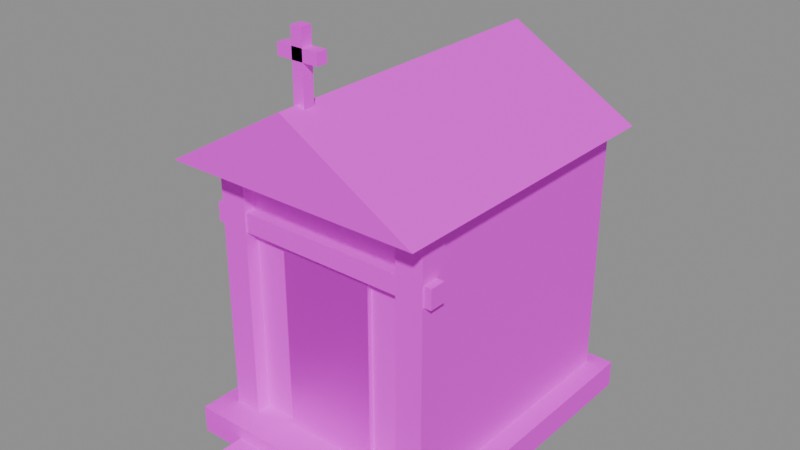 # Source: mausoleo.blend  (saved by Blender 5.2.45; exported with 4.5.12 LTS)
import bpy
from mathutils import Matrix  # noqa: F401  (used for matrix-valued properties, if any)

bpy.ops.wm.read_factory_settings(use_empty=True)
scene = bpy.context.scene
scene.name = 'Scene'

# ---- images (referenced by path relative to the original .blend; pixels are not part of the script)
import os
ASSET_DIR = os.environ.get("B2B_ASSET_DIR", "")  # directory of the original .blend (textures are referenced by path, not embedded)
HERE = os.path.dirname(os.path.abspath(__file__))  # packed textures are extracted next to this script under _unpacked/

def load_image(name, relpath, width, height, colorspace="sRGB"):
    """Load a texture the original file referenced (path relative to the .blend, or extracted next to this script)."""
    p = next((c for c in (os.path.join(HERE, relpath), os.path.join(ASSET_DIR, relpath)) if relpath and os.path.exists(c)), "")
    if p:
        img = bpy.data.images.load(p, check_existing=True)
        img.name = name
    else:  # same state as the original file: an image datablock whose file is absent (Cycles renders it pink)
        img = bpy.data.images.new(name, width, height)
        img.source = "FILE"
        img.filepath = "//" + (relpath or name)
    img.colorspace_settings.name = colorspace
    return img
img_cantera_mausoleo_png = load_image('cantera_mausoleo.png', 'cantera_mausoleo.png', 1024, 1024, 'sRGB')
img_herreria_puerta_png = load_image('herreria_puerta.png', 'herreria_puerta.png', 1024, 1024, 'sRGB')
img_teja_roja_png = load_image('teja_roja.png', 'teja_roja.png', 1024, 1024, 'sRGB')

# ---- materials (node trees are filled in below, after node groups)
mat_cantera_mausoleo = bpy.data.materials.new('Cantera_Mausoleo')
mat_cantera_mausoleo.diffuse_color = (0.6214, 0.5992, 0.5549, 1.0)
mat_cantera_mausoleo.roughness = 0.85
mat_herreria_puerta = bpy.data.materials.new('Herreria_Puerta')
mat_herreria_puerta.diffuse_color = (0.2008, 0.1695, 0.1647, 1.0)
mat_herreria_puerta.roughness = 0.5
mat_herreria_puerta.metallic = 0.7
mat_teja_roja = bpy.data.materials.new('Teja_Roja')
mat_teja_roja.diffuse_color = (0.572, 0.2206, 0.1321, 1.0)
mat_teja_roja.roughness = 0.8

# ---- material node trees
mat_cantera_mausoleo.use_nodes = True; mat_cantera_mausoleo.node_tree.nodes.clear()
_N = mat_cantera_mausoleo.node_tree.nodes; _L = mat_cantera_mausoleo.node_tree.links
n0 = _N.new('ShaderNodeOutputMaterial'); n0.name = 'Material Output'; n0.location = (400, 0)
n1 = _N.new('ShaderNodeBsdfPrincipled'); n1.name = 'Principled BSDF'; n1.location = (100, 0)
n1.inputs[2].default_value = 0.85
n1.inputs[10].default_value = 0.005
n2 = _N.new('ShaderNodeTexImage'); n2.name = 'Image Texture'; n2.location = (-250, 0)
n2.image = img_cantera_mausoleo_png
_L.new(n2.outputs[0], n1.inputs[0])
_L.new(n1.outputs[0], n0.inputs[0])
n0.is_active_output = True
mat_herreria_puerta.use_nodes = True; mat_herreria_puerta.node_tree.nodes.clear()
_N = mat_herreria_puerta.node_tree.nodes; _L = mat_herreria_puerta.node_tree.links
n0 = _N.new('ShaderNodeOutputMaterial'); n0.name = 'Material Output'; n0.location = (400, 0)
n1 = _N.new('ShaderNodeBsdfPrincipled'); n1.name = 'Principled BSDF'; n1.location = (100, 0)
n1.inputs[1].default_value = 0.7
n1.inputs[10].default_value = 0.005
n2 = _N.new('ShaderNodeTexImage'); n2.name = 'Image Texture'; n2.location = (-250, 0)
n2.image = img_herreria_puerta_png
_L.new(n2.outputs[0], n1.inputs[0])
_L.new(n1.outputs[0], n0.inputs[0])
n0.is_active_output = True
mat_teja_roja.use_nodes = True; mat_teja_roja.node_tree.nodes.clear()
_N = mat_teja_roja.node_tree.nodes; _L = mat_teja_roja.node_tree.links
n0 = _N.new('ShaderNodeOutputMaterial'); n0.name = 'Material Output'; n0.location = (400, 0)
n1 = _N.new('ShaderNodeBsdfPrincipled'); n1.name = 'Principled BSDF'; n1.location = (100, 0)
n1.inputs[2].default_value = 0.8
n1.inputs[10].default_value = 0.005
n2 = _N.new('ShaderNodeTexImage'); n2.name = 'Image Texture'; n2.location = (-250, 0)
n2.image = img_teja_roja_png
_L.new(n2.outputs[0], n1.inputs[0])
_L.new(n1.outputs[0], n0.inputs[0])
n0.is_active_output = True

# ---- meshes
me_cube = bpy.data.meshes.new('Cube')
me_cube.from_pydata([(-0.95, -1.15, -0.1), (-0.95, -1.15, 0.1), (-0.95, 1.15, -0.1), (-0.95, 1.15, 0.1), (0.95, -1.15, -0.1), (0.95, -1.15, 0.1), (0.95, 1.15, -0.1), (0.95, 1.15, 0.1)], [], [(0, 1, 3, 2), (2, 3, 7, 6), (6, 7, 5, 4), (4, 5, 1, 0), (2, 6, 4, 0), (7, 3, 1, 5)])
_uv = me_cube.uv_layers.new(name='UVMap')
_uv.uv.foreach_set('vector', [0.0, 0.0, 0.0, 0.2, 2.3, 0.2, 2.3, 0.0, 0.0, 0.0, 0.0, 0.2, 1.9, 0.2, 1.9, 0.0, 2.3, 0.0, 2.3, 0.2, 0.0, 0.2, 0.0, 0.0, 1.9, 0.0, 1.9, 0.2, 0.0, 0.2, 0.0, 0.0, 0.0, 2.3, 1.9, 2.3, 1.9, 0.0, 0.0, 0.0, 1.9, 2.3, 0.0, 2.3, 0.0, 0.0, 1.9, 0.0])
me_cube.materials.append(mat_cantera_mausoleo)
me_cube.update()
me_cube_001 = bpy.data.meshes.new('Cube.001')
me_cube_001.from_pydata([(-0.8, -0.95, -0.95), (-0.8, -0.95, 0.95), (-0.8, 0.95, -0.95), (-0.8, 0.95, 0.95), (0.8, -0.95, -0.95), (0.8, -0.95, 0.95), (0.8, 0.95, -0.95), (0.8, 0.95, 0.95)], [], [(0, 1, 3, 2), (2, 3, 7, 6), (6, 7, 5, 4), (4, 5, 1, 0), (2, 6, 4, 0), (7, 3, 1, 5)])
_uv = me_cube_001.uv_layers.new(name='UVMap')
_uv.uv.foreach_set('vector', [0.0, 0.0, 0.0, 1.9, 1.9, 1.9, 1.9, 0.0, 0.0, 0.0, 0.0, 1.9, 1.6, 1.9, 1.6, 0.0, 1.9, 0.0, 1.9, 1.9, 0.0, 1.9, 0.0, 0.0, 1.6, 0.0, 1.6, 1.9, 0.0, 1.9, 0.0, 0.0, 0.0, 1.9, 1.6, 1.9, 1.6, 0.0, 0.0, 0.0, 1.6, 1.9, 0.0, 1.9, 0.0, 0.0, 1.6, 0.0])
me_cube_001.materials.append(mat_cantera_mausoleo)
me_cube_001.update()
me_cube_002 = bpy.data.meshes.new('Cube.002')
me_cube_002.from_pydata([(-0.1, -0.1, -0.975), (-0.1, -0.1, 0.975), (-0.1, 0.1, -0.975), (-0.1, 0.1, 0.975), (0.1, -0.1, -0.975), (0.1, -0.1, 0.975), (0.1, 0.1, -0.975), (0.1, 0.1, 0.975)], [], [(0, 1, 3, 2), (2, 3, 7, 6), (6, 7, 5, 4), (4, 5, 1, 0), (2, 6, 4, 0), (7, 3, 1, 5)])
_uv = me_cube_002.uv_layers.new(name='UVMap')
_uv.uv.foreach_set('vector', [0.0, 0.0, 0.0, 1.95, 0.2, 1.95, 0.2, 0.0, 0.0, 0.0, 0.0, 1.95, 0.2, 1.95, 0.2, 0.0, 0.2, 0.0, 0.2, 1.95, 0.0, 1.95, 0.0, 0.0, 0.2, 0.0, 0.2, 1.95, 0.0, 1.95, 0.0, 0.0, 0.0, 0.2, 0.2, 0.2, 0.2, 0.0, 0.0, 0.0, 0.2, 0.2, 0.0, 0.2, 0.0, 0.0, 0.2, 0.0])
me_cube_002.materials.append(mat_cantera_mausoleo)
me_cube_002.update()
me_cube_003 = bpy.data.meshes.new('Cube.003')
me_cube_003.from_pydata([(-0.1, -0.1, -0.975), (-0.1, -0.1, 0.975), (-0.1, 0.1, -0.975), (-0.1, 0.1, 0.975), (0.1, -0.1, -0.975), (0.1, -0.1, 0.975), (0.1, 0.1, -0.975), (0.1, 0.1, 0.975)], [], [(0, 1, 3, 2), (2, 3, 7, 6), (6, 7, 5, 4), (4, 5, 1, 0), (2, 6, 4, 0), (7, 3, 1, 5)])
_uv = me_cube_003.uv_layers.new(name='UVMap')
_uv.uv.foreach_set('vector', [0.0, 0.0, 0.0, 1.95, 0.2, 1.95, 0.2, 0.0, 0.0, 0.0, 0.0, 1.95, 0.2, 1.95, 0.2, 0.0, 0.2, 0.0, 0.2, 1.95, 0.0, 1.95, 0.0, 0.0, 0.2, 0.0, 0.2, 1.95, 0.0, 1.95, 0.0, 0.0, 0.0, 0.2, 0.2, 0.2, 0.2, 0.0, 0.0, 0.0, 0.2, 0.2, 0.0, 0.2, 0.0, 0.0, 0.2, 0.0])
me_cube_003.materials.append(mat_cantera_mausoleo)
me_cube_003.update()
me_cube_004 = bpy.data.meshes.new('Cube.004')
me_cube_004.from_pydata([(-0.35, -0.025, -0.675), (-0.35, -0.025, 0.675), (-0.35, 0.025, -0.675), (-0.35, 0.025, 0.675), (0.35, -0.025, -0.675), (0.35, -0.025, 0.675), (0.35, 0.025, -0.675), (0.35, 0.025, 0.675)], [], [(0, 1, 3, 2), (2, 3, 7, 6), (6, 7, 5, 4), (4, 5, 1, 0), (2, 6, 4, 0), (7, 3, 1, 5)])
_uv = me_cube_004.uv_layers.new(name='UVMap')
_uv.uv.foreach_set('vector', [0.0, 0.0, 0.0, 2.7, 0.1, 2.7, 0.1, 0.0, 0.0, 0.0, 0.0, 2.7, 1.4, 2.7, 1.4, 0.0, 0.1, 0.0, 0.1, 2.7, 0.0, 2.7, 0.0, 0.0, 1.4, 0.0, 1.4, 2.7, 0.0, 2.7, 0.0, 0.0, 0.0, 0.1, 1.4, 0.1, 1.4, 0.0, 0.0, 0.0, 1.4, 0.1, 0.0, 0.1, 0.0, 0.0, 1.4, 0.0])
me_cube_004.materials.append(mat_herreria_puerta)
me_cube_004.update()
me_cube_005 = bpy.data.meshes.new('Cube.005')
me_cube_005.from_pydata([(-0.875, -0.06, -0.07), (-0.875, -0.06, 0.07), (-0.875, 0.06, -0.07), (-0.875, 0.06, 0.07), (0.875, -0.06, -0.07), (0.875, -0.06, 0.07), (0.875, 0.06, -0.07), (0.875, 0.06, 0.07)], [], [(0, 1, 3, 2), (2, 3, 7, 6), (6, 7, 5, 4), (4, 5, 1, 0), (2, 6, 4, 0), (7, 3, 1, 5)])
_uv = me_cube_005.uv_layers.new(name='UVMap')
_uv.uv.foreach_set('vector', [0.0, 0.0, 0.0, 0.14, 0.12, 0.14, 0.12, 0.0, 0.0, 0.0, 0.0, 0.14, 1.75, 0.14, 1.75, 0.0, 0.12, 0.0, 0.12, 0.14, 0.0, 0.14, 0.0, 0.0, 1.75, 0.0, 1.75, 0.14, 0.0, 0.14, 0.0, 0.0, 0.0, 0.12, 1.75, 0.12, 1.75, 0.0, 0.0, 0.0, 1.75, 0.12, 0.0, 0.12, 0.0, 0.0, 1.75, 0.0])
me_cube_005.materials.append(mat_cantera_mausoleo)
me_cube_005.update()
me_techo = bpy.data.meshes.new('Techo')
me_techo.from_pydata([(-0.95, -1.2, 2.1), (0.95, -1.2, 2.1), (0.0, -1.2, 2.65), (-0.95, 1.1, 2.1), (0.95, 1.1, 2.1), (0.0, 1.1, 2.65)], [], [(0, 1, 2), (5, 4, 3), (0, 2, 5, 3), (2, 1, 4, 5), (0, 3, 4, 1)])
_uv = me_techo.uv_layers.new(name='UVMap')
_uv.uv.foreach_set('vector', [0.0, 0.0, 3.8, 0.0, 1.9, 1.1, 1.9, 1.1, 3.8, 0.0, 0.0, 0.0, 0.0, 0.0, 1.9, 0.0, 1.9, 4.6, 0.0, 4.6, 1.9, 0.0, 3.8, 0.0, 3.8, 4.6, 1.9, 4.6, 0.0, 0.0, 0.0, 4.6, 3.8, 4.6, 3.8, 0.0])
me_techo.materials.append(mat_teja_roja)
me_techo.update()
me_cube_006 = bpy.data.meshes.new('Cube.006')
me_cube_006.from_pydata([(-0.04, -0.04, -0.25), (-0.04, -0.04, 0.25), (-0.04, 0.04, -0.25), (-0.04, 0.04, 0.25), (0.04, -0.04, -0.25), (0.04, -0.04, 0.25), (0.04, 0.04, -0.25), (0.04, 0.04, 0.25)], [], [(0, 1, 3, 2), (2, 3, 7, 6), (6, 7, 5, 4), (4, 5, 1, 0), (2, 6, 4, 0), (7, 3, 1, 5)])
_uv = me_cube_006.uv_layers.new(name='UVMap')
_uv.uv.foreach_set('vector', [0.0, 0.0, 0.0, 0.5, 0.08, 0.5, 0.08, 0.0, 0.0, 0.0, 0.0, 0.5, 0.08, 0.5, 0.08, 0.0, 0.08, 0.0, 0.08, 0.5, 0.0, 0.5, 0.0, 0.0, 0.08, 0.0, 0.08, 0.5, 0.0, 0.5, 0.0, 0.0, 0.0, 0.08, 0.08, 0.08, 0.08, 0.0, 0.0, 0.0, 0.08, 0.08, 0.0, 0.08, 0.0, 0.0, 0.08, 0.0])
me_cube_006.materials.append(mat_cantera_mausoleo)
me_cube_006.update()
me_cube_007 = bpy.data.meshes.new('Cube.007')
me_cube_007.from_pydata([(-0.15, -0.04, -0.04), (-0.15, -0.04, 0.04), (-0.15, 0.04, -0.04), (-0.15, 0.04, 0.04), (0.15, -0.04, -0.04), (0.15, -0.04, 0.04), (0.15, 0.04, -0.04), (0.15, 0.04, 0.04)], [], [(0, 1, 3, 2), (2, 3, 7, 6), (6, 7, 5, 4), (4, 5, 1, 0), (2, 6, 4, 0), (7, 3, 1, 5)])
_uv = me_cube_007.uv_layers.new(name='UVMap')
_uv.uv.foreach_set('vector', [0.0, 0.0, 0.0, 0.08, 0.08, 0.08, 0.08, 0.0, 0.0, 0.0, 0.0, 0.08, 0.3, 0.08, 0.3, 0.0, 0.08, 0.0, 0.08, 0.08, 0.0, 0.08, 0.0, 0.0, 0.3, 0.0, 0.3, 0.08, 0.0, 0.08, 0.0, 0.0, 0.0, 0.08, 0.3, 0.08, 0.3, 0.0, 0.0, 0.0, 0.3, 0.08, 0.0, 0.08, 0.0, 0.0, 0.3, 0.0])
me_cube_007.materials.append(mat_cantera_mausoleo)
me_cube_007.update()
me_cube_008 = bpy.data.meshes.new('Cube.008')
me_cube_008.from_pydata([(-0.6, -0.175, -0.05), (-0.6, -0.175, 0.05), (-0.6, 0.175, -0.05), (-0.6, 0.175, 0.05), (0.6, -0.175, -0.05), (0.6, -0.175, 0.05), (0.6, 0.175, -0.05), (0.6, 0.175, 0.05)], [], [(0, 1, 3, 2), (2, 3, 7, 6), (6, 7, 5, 4), (4, 5, 1, 0), (2, 6, 4, 0), (7, 3, 1, 5)])
_uv = me_cube_008.uv_layers.new(name='UVMap')
_uv.uv.foreach_set('vector', [0.0, 0.0, 0.0, 0.1, 0.35, 0.1, 0.35, 0.0, 0.0, 0.0, 0.0, 0.1, 1.2, 0.1, 1.2, 0.0, 0.35, 0.0, 0.35, 0.1, 0.0, 0.1, 0.0, 0.0, 1.2, 0.0, 1.2, 0.1, 0.0, 0.1, 0.0, 0.0, 0.0, 0.35, 1.2, 0.35, 1.2, 0.0, 0.0, 0.0, 1.2, 0.35, 0.0, 0.35, 0.0, 0.0, 1.2, 0.0])
me_cube_008.materials.append(mat_cantera_mausoleo)
me_cube_008.update()

# ---- objects
ob_cube = bpy.data.objects.new('Cube', me_cube)
ob_cube_001 = bpy.data.objects.new('Cube.001', me_cube_001)
ob_cube_002 = bpy.data.objects.new('Cube.002', me_cube_002)
ob_cube_003 = bpy.data.objects.new('Cube.003', me_cube_003)
ob_cube_004 = bpy.data.objects.new('Cube.004', me_cube_004)
ob_cube_005 = bpy.data.objects.new('Cube.005', me_cube_005)
ob_techo = bpy.data.objects.new('Techo', me_techo)
ob_cube_006 = bpy.data.objects.new('Cube.006', me_cube_006)
ob_cube_007 = bpy.data.objects.new('Cube.007', me_cube_007)
ob_cube_008 = bpy.data.objects.new('Cube.008', me_cube_008)

# ---- transforms, parenting, visibility, modifiers, constraints
ob_cube.location = (0.0, 0.0, 0.1)
ob_cube_001.location = (0.0, 0.1, 1.15)
ob_cube_002.location = (-0.72, -0.85, 1.175)
ob_cube_003.location = (0.72, -0.85, 1.175)
ob_cube_004.location = (0.0, -0.86, 0.875)
ob_cube_005.location = (0.0, -0.88, 1.67)
ob_techo.location = (0.0, 0.0, 0.0)
ob_cube_006.location = (0.0, -1.0, 2.85)
ob_cube_007.location = (0.0, -1.0, 2.94)
ob_cube_008.location = (0.0, -1.3, 0.05)

# ---- collection membership
scene.collection.objects.link(ob_cube)
scene.collection.objects.link(ob_cube_001)
scene.collection.objects.link(ob_cube_002)
scene.collection.objects.link(ob_cube_003)
scene.collection.objects.link(ob_cube_004)
scene.collection.objects.link(ob_cube_005)
scene.collection.objects.link(ob_techo)
scene.collection.objects.link(ob_cube_006)
scene.collection.objects.link(ob_cube_007)
scene.collection.objects.link(ob_cube_008)

# ---- scene / render settings (as saved in the file)
scene.frame_start = 1; scene.frame_end = 250; scene.frame_set(1)
scene.render.engine = 'BLENDER_EEVEE_NEXT'
scene.render.bake_bias = 0.0
scene.render.bake_samples = 0
scene.render.compositor_device = 'GPU'
scene.eevee.use_volume_custom_range = False
scene.eevee.fast_gi_thickness_near = 0.1
scene.eevee.fast_gi_thickness_far = 0.0
scene.eevee.ray_tracing_options.screen_trace_thickness = 0.1
bpy.context.view_layer.update()

# ---- added for rendering (the .blend has no active camera and no usable light): camera, sun + grey world if the file has none
cam_auto = bpy.data.cameras.new('AutoCamera')
cam_auto.lens = 50.0
cam_auto.sensor_width = 36.0
cam_auto.clip_end = 1000.0
ob_auto_camera = bpy.data.objects.new('AutoCamera', cam_auto)
scene.collection.objects.link(ob_auto_camera)
ob_auto_camera.location = (4.14916, -5.14149, 4.86933)
ob_auto_camera.rotation_euler = (1.09748, -7.21219e-08, 0.694738)
scene.camera = ob_auto_camera
light_auto_sun = bpy.data.lights.new('AutoSun', 'SUN')
light_auto_sun.energy = 3.0
light_auto_sun.angle = 0.0523599
ob_auto_sun = bpy.data.objects.new('AutoSun', light_auto_sun)
scene.collection.objects.link(ob_auto_sun)
ob_auto_sun.rotation_euler = (0.872665, 0.174533, 0.523599)
if scene.world is None:
    world_auto = bpy.data.worlds.new('AutoWorld')
    world_auto.color = (0.3, 0.3, 0.3)
    scene.world = world_auto
bpy.context.view_layer.update()
